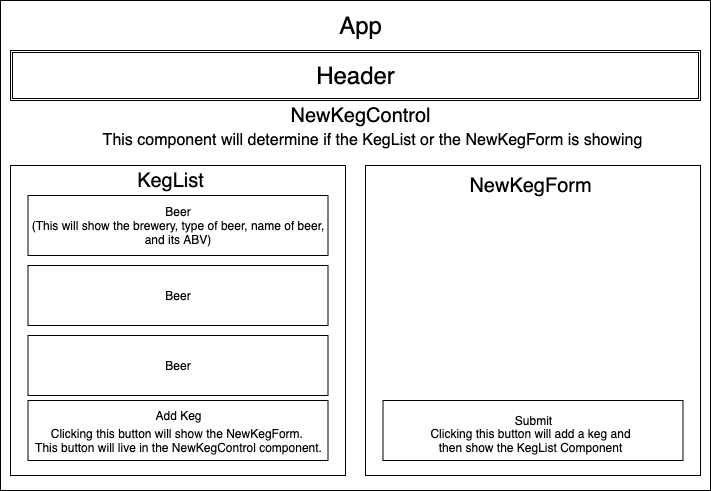

The diagram above was exported from draw.io. Its source (the exported page's mxGraphModel, read from the mxfile embedded in the PNG):
<mxGraphModel dx="922" dy="933" grid="1" gridSize="10" guides="1" tooltips="1" connect="1" arrows="1" fold="1" page="1" pageScale="1" pageWidth="850" pageHeight="1100" math="0" shadow="0">
  <root>
    <mxCell id="0" />
    <mxCell id="1" parent="0" />
    <mxCell id="YuqHhpyU85Jnto8J_mQ1-38" value="" style="rounded=0;whiteSpace=wrap;html=1;fontSize=20;" vertex="1" parent="1">
      <mxGeometry x="60" y="80" width="710" height="490" as="geometry" />
    </mxCell>
    <mxCell id="YuqHhpyU85Jnto8J_mQ1-18" value="&lt;font style=&quot;font-size: 19px&quot;&gt;&lt;br&gt;&lt;/font&gt;" style="rounded=0;whiteSpace=wrap;html=1;" vertex="1" parent="1">
      <mxGeometry x="425" y="245" width="335" height="310" as="geometry" />
    </mxCell>
    <mxCell id="YuqHhpyU85Jnto8J_mQ1-5" value="" style="rounded=0;whiteSpace=wrap;html=1;" vertex="1" parent="1">
      <mxGeometry x="70" y="245" width="335" height="310" as="geometry" />
    </mxCell>
    <mxCell id="YuqHhpyU85Jnto8J_mQ1-4" value="Beer&lt;br&gt;(This will show the brewery, type of beer, name of beer, and its ABV)" style="rounded=0;whiteSpace=wrap;html=1;" vertex="1" parent="1">
      <mxGeometry x="87.5" y="275" width="300" height="60" as="geometry" />
    </mxCell>
    <mxCell id="YuqHhpyU85Jnto8J_mQ1-14" value="Beer" style="rounded=0;whiteSpace=wrap;html=1;" vertex="1" parent="1">
      <mxGeometry x="87.5" y="345" width="300" height="60" as="geometry" />
    </mxCell>
    <mxCell id="YuqHhpyU85Jnto8J_mQ1-15" value="Beer" style="rounded=0;whiteSpace=wrap;html=1;" vertex="1" parent="1">
      <mxGeometry x="87.5" y="415" width="300" height="60" as="geometry" />
    </mxCell>
    <mxCell id="YuqHhpyU85Jnto8J_mQ1-19" value="" style="rounded=0;whiteSpace=wrap;html=1;" vertex="1" parent="1">
      <mxGeometry x="442.5" y="480" width="300" height="60" as="geometry" />
    </mxCell>
    <mxCell id="YuqHhpyU85Jnto8J_mQ1-22" value="&lt;font style=&quot;font-size: 24px&quot;&gt;App&lt;/font&gt;" style="text;html=1;align=center;verticalAlign=middle;resizable=0;points=[];autosize=1;fontSize=16;" vertex="1" parent="1">
      <mxGeometry x="390" y="90" width="60" height="30" as="geometry" />
    </mxCell>
    <mxCell id="YuqHhpyU85Jnto8J_mQ1-25" value="NewKegForm" style="text;html=1;align=center;verticalAlign=middle;resizable=0;points=[];autosize=1;fontSize=20;" vertex="1" parent="1">
      <mxGeometry x="520" y="250" width="140" height="30" as="geometry" />
    </mxCell>
    <mxCell id="YuqHhpyU85Jnto8J_mQ1-28" value="KegList" style="text;html=1;align=center;verticalAlign=middle;resizable=0;points=[];autosize=1;fontSize=20;" vertex="1" parent="1">
      <mxGeometry x="190" y="245" width="80" height="30" as="geometry" />
    </mxCell>
    <mxCell id="YuqHhpyU85Jnto8J_mQ1-29" value="" style="rounded=0;whiteSpace=wrap;html=1;" vertex="1" parent="1">
      <mxGeometry x="87.5" y="480" width="300" height="60" as="geometry" />
    </mxCell>
    <mxCell id="YuqHhpyU85Jnto8J_mQ1-30" style="edgeStyle=orthogonalEdgeStyle;rounded=0;orthogonalLoop=1;jettySize=auto;html=1;exitX=0.5;exitY=1;exitDx=0;exitDy=0;fontSize=20;" edge="1" parent="1" source="YuqHhpyU85Jnto8J_mQ1-5" target="YuqHhpyU85Jnto8J_mQ1-5">
      <mxGeometry relative="1" as="geometry" />
    </mxCell>
    <mxCell id="YuqHhpyU85Jnto8J_mQ1-33" value="" style="shape=ext;double=1;rounded=0;whiteSpace=wrap;html=1;fontSize=20;" vertex="1" parent="1">
      <mxGeometry x="70" y="130" width="690" height="50" as="geometry" />
    </mxCell>
    <mxCell id="YuqHhpyU85Jnto8J_mQ1-34" value="&lt;font style=&quot;font-size: 24px&quot;&gt;Header&lt;/font&gt;" style="text;html=1;align=center;verticalAlign=middle;resizable=0;points=[];autosize=1;fontSize=20;" vertex="1" parent="1">
      <mxGeometry x="370" y="140" width="90" height="30" as="geometry" />
    </mxCell>
    <mxCell id="YuqHhpyU85Jnto8J_mQ1-40" value="NewKegControl" style="text;html=1;align=center;verticalAlign=middle;resizable=0;points=[];autosize=1;fontSize=20;" vertex="1" parent="1">
      <mxGeometry x="340" y="180" width="160" height="30" as="geometry" />
    </mxCell>
    <mxCell id="YuqHhpyU85Jnto8J_mQ1-41" value="This component will determine if the KegList or the NewKegForm is showing" style="text;html=1;align=center;verticalAlign=middle;resizable=0;points=[];autosize=1;fontSize=16;" vertex="1" parent="1">
      <mxGeometry x="152.5" y="210" width="560" height="20" as="geometry" />
    </mxCell>
    <mxCell id="YuqHhpyU85Jnto8J_mQ1-43" value="&lt;font style=&quot;font-size: 12px&quot;&gt;Add Keg&lt;/font&gt;" style="text;html=1;align=center;verticalAlign=middle;resizable=0;points=[];autosize=1;fontSize=16;" vertex="1" parent="1">
      <mxGeometry x="207.5" y="480" width="60" height="30" as="geometry" />
    </mxCell>
    <mxCell id="YuqHhpyU85Jnto8J_mQ1-44" value="Clicking this button will show the NewKegForm. &lt;br style=&quot;font-size: 12px;&quot;&gt;This button will live in the NewKegControl component." style="text;html=1;align=center;verticalAlign=middle;resizable=0;points=[];autosize=1;fontSize=12;" vertex="1" parent="1">
      <mxGeometry x="87.5" y="505" width="300" height="30" as="geometry" />
    </mxCell>
    <mxCell id="YuqHhpyU85Jnto8J_mQ1-45" value="Submit" style="text;html=1;align=center;verticalAlign=middle;resizable=0;points=[];autosize=1;fontSize=12;" vertex="1" parent="1">
      <mxGeometry x="567.5" y="490" width="50" height="20" as="geometry" />
    </mxCell>
    <mxCell id="YuqHhpyU85Jnto8J_mQ1-46" value="Clicking this button will add a keg and&lt;br&gt;then show the KegList Component" style="text;html=1;align=center;verticalAlign=middle;resizable=0;points=[];autosize=1;fontSize=12;" vertex="1" parent="1">
      <mxGeometry x="480" y="505" width="220" height="30" as="geometry" />
    </mxCell>
  </root>
</mxGraphModel>